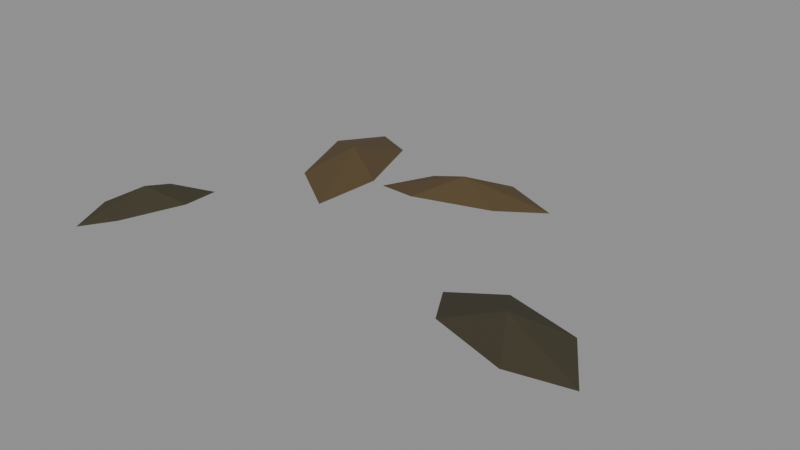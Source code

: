 # Source: detail_007a_leaf_litter_broad.blend  (saved by Blender 5.2.45; exported with 4.5.12 LTS)
import bpy
from mathutils import Matrix  # noqa: F401  (used for matrix-valued properties, if any)

bpy.ops.wm.read_factory_settings(use_empty=True)
scene = bpy.context.scene
scene.name = 'Scene'

# ---- materials (node trees are filled in below, after node groups)
mat_mat__pond_mud = bpy.data.materials.new('mat__pond_mud')
mat_mat__pond_mud.diffuse_color = (0.08623, 0.05624, 0.02198, 1.0)
mat_mat__pond_wet_bank = bpy.data.materials.new('mat__pond_wet_bank')
mat_mat__pond_wet_bank.diffuse_color = (0.04397, 0.03664, 0.01848, 1.0)

# ---- material node trees
mat_mat__pond_mud.use_nodes = True; mat_mat__pond_mud.node_tree.nodes.clear()
_N = mat_mat__pond_mud.node_tree.nodes; _L = mat_mat__pond_mud.node_tree.links
n0 = _N.new('ShaderNodeBsdfPrincipled'); n0.name = 'Principled BSDF'; n0.location = (-200, 100)
n0.inputs[0].default_value = (0.08623, 0.05624, 0.02198, 1.0)
n0.inputs[2].default_value = 0.94
n0.inputs[10].default_value = 0.005
n1 = _N.new('ShaderNodeOutputMaterial'); n1.name = 'Material Output'; n1.location = (200, 100)
_L.new(n0.outputs[0], n1.inputs[0])
n1.is_active_output = True
mat_mat__pond_wet_bank.use_nodes = True; mat_mat__pond_wet_bank.node_tree.nodes.clear()
_N = mat_mat__pond_wet_bank.node_tree.nodes; _L = mat_mat__pond_wet_bank.node_tree.links
n0 = _N.new('ShaderNodeBsdfPrincipled'); n0.name = 'Principled BSDF'; n0.location = (-200, 100)
n0.inputs[0].default_value = (0.04397, 0.03664, 0.01848, 1.0)
n0.inputs[2].default_value = 0.94
n0.inputs[10].default_value = 0.005
n1 = _N.new('ShaderNodeOutputMaterial'); n1.name = 'Material Output'; n1.location = (200, 100)
_L.new(n0.outputs[0], n1.inputs[0])
n1.is_active_output = True

# ---- meshes
me_detail_007a_leaf_litter_broad__mesh = bpy.data.meshes.new('detail_007a_leaf_litter_broad__mesh')
me_detail_007a_leaf_litter_broad__mesh.from_pydata([(-0.4523, -0.3275, 0.0), (-0.381, -0.2826, 0.018), (-0.3303, -0.1605, 0.022), (-0.3467, -0.07339, 0.012), (-0.42, -0.1232, 0.026), (-0.4708, -0.2453, 0.016), (-0.3995, -0.2005, 0.055), (-0.2931, 0.3816, 0.0), (-0.327, 0.2636, 0.018), (-0.2585, 0.08905, 0.022), (-0.1506, 0.01861, 0.012), (-0.1195, 0.1436, 0.026), (-0.188, 0.3181, 0.016), (-0.2219, 0.2001, 0.055), (-0.1276, 0.1807, 0.0), (-0.02803, 0.149, 0.018), (0.1367, 0.1916, 0.022), (0.215, 0.2693, 0.012), (0.1088, 0.2994, 0.026), (-0.05591, 0.2568, 0.016), (0.04367, 0.225, 0.055), (0.2258, -0.07536, 0.0), (0.2865, -0.1737, 0.018), (0.4485, -0.2281, 0.022), (0.5627, -0.1887, 0.012), (0.4955, -0.08819, 0.026), (0.3336, -0.03372, 0.016), (0.3943, -0.132, 0.055)], [], [(0, 1, 6), (1, 2, 6), (2, 3, 6), (3, 4, 6), (4, 5, 6), (5, 0, 6), (7, 8, 13), (8, 9, 13), (9, 10, 13), (10, 11, 13), (11, 12, 13), (12, 7, 13), (14, 15, 20), (15, 16, 20), (16, 17, 20), (17, 18, 20), (18, 19, 20), (19, 14, 20), (21, 22, 27), (22, 23, 27), (23, 24, 27), (24, 25, 27), (25, 26, 27), (26, 21, 27)])
me_detail_007a_leaf_litter_broad__mesh.polygons.foreach_set('material_index', [1, 1, 1, 1, 1, 1, 0, 0, 0, 0, 0, 0, 0, 0, 0, 0, 0, 0, 1, 1, 1, 1, 1, 1])
me_detail_007a_leaf_litter_broad__mesh.materials.append(mat_mat__pond_mud)
me_detail_007a_leaf_litter_broad__mesh.materials.append(mat_mat__pond_wet_bank)
me_detail_007a_leaf_litter_broad__mesh.update()

# ---- objects
ob_detail_007a_leaf_litter_broad__mesh = bpy.data.objects.new('detail_007a_leaf_litter_broad__mesh', me_detail_007a_leaf_litter_broad__mesh)

# ---- transforms, parenting, visibility, modifiers, constraints
ob_detail_007a_leaf_litter_broad__mesh.location = (0.0, 0.0, 0.0)

# ---- collection membership
scene.collection.objects.link(ob_detail_007a_leaf_litter_broad__mesh)

# ---- scene / render settings (as saved in the file)
scene.frame_start = 1; scene.frame_end = 250; scene.frame_set(1)
scene.render.engine = 'BLENDER_EEVEE_NEXT'
scene.render.bake_bias = 0.0
scene.render.bake_samples = 0
scene.render.compositor_device = 'GPU'
scene.eevee.use_volume_custom_range = False
scene.eevee.fast_gi_thickness_near = 0.1
scene.eevee.fast_gi_thickness_far = 0.0
scene.eevee.ray_tracing_options.screen_trace_thickness = 0.1
bpy.context.view_layer.update()

# ---- added for rendering (the .blend has no active camera and no usable light): camera, sun + grey world if the file has none
cam_auto = bpy.data.cameras.new('AutoCamera')
cam_auto.lens = 50.0
cam_auto.sensor_width = 36.0
cam_auto.clip_end = 1000.0
ob_auto_camera = bpy.data.objects.new('AutoCamera', cam_auto)
scene.collection.objects.link(ob_auto_camera)
ob_auto_camera.location = (1.20676, -1.36592, 0.956135)
ob_auto_camera.rotation_euler = (1.09748, -7.21219e-08, 0.694738)
scene.camera = ob_auto_camera
light_auto_sun = bpy.data.lights.new('AutoSun', 'SUN')
light_auto_sun.energy = 3.0
light_auto_sun.angle = 0.0523599
ob_auto_sun = bpy.data.objects.new('AutoSun', light_auto_sun)
scene.collection.objects.link(ob_auto_sun)
ob_auto_sun.rotation_euler = (0.872665, 0.174533, 0.523599)
if scene.world is None:
    world_auto = bpy.data.worlds.new('AutoWorld')
    world_auto.color = (0.3, 0.3, 0.3)
    scene.world = world_auto
bpy.context.view_layer.update()
